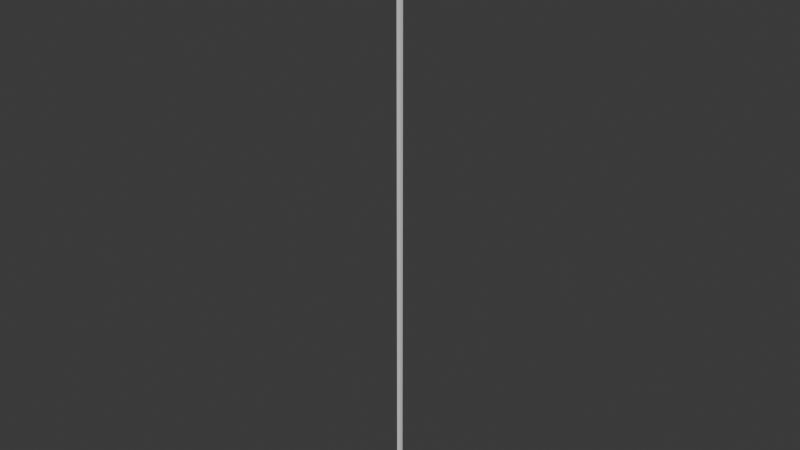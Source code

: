 # Source: band_1.blend  (saved by Blender 4.0.36; exported with 4.5.12 LTS)
import bpy
from mathutils import Matrix  # noqa: F401  (used for matrix-valued properties, if any)

bpy.ops.wm.read_factory_settings(use_empty=True)
scene = bpy.context.scene
scene.name = 'Scene'

# ---- collections
col_collection = bpy.data.collections.new('Collection'); scene.collection.children.link(col_collection)

# ---- world
world_world = bpy.data.worlds.new('World'); scene.world = world_world
world_world.use_nodes = True; world_world.node_tree.nodes.clear()
_N = world_world.node_tree.nodes; _L = world_world.node_tree.links
n0 = _N.new('ShaderNodeOutputWorld'); n0.name = 'World Output'; n0.location = (300, 300)
n1 = _N.new('ShaderNodeBackground'); n1.name = 'Background'; n1.location = (10, 300)
n1.inputs[0].default_value = (0.05088, 0.05088, 0.05088, 1.0)
_L.new(n1.outputs[0], n0.inputs[0])
n0.is_active_output = True
world_world.color = (0.05088, 0.05088, 0.05088)
world_world.use_sun_shadow = False
world_world.sun_shadow_jitter_overblur = 0.0

# ---- meshes
me_cube_048 = bpy.data.meshes.new('Cube.048')
me_cube_048.from_pydata([(-0.03603, -0.02909, -5.476), (-0.03603, -0.02909, 5.476), (-0.03603, 0.0291, -5.476), (-0.03603, 0.0291, 5.476), (0.03603, -0.02909, -5.476), (0.03603, -0.02909, 5.476), (0.03603, 0.0291, -5.476), (0.03603, 0.0291, 5.476)], [], [(0, 1, 3, 2), (2, 3, 7, 6), (6, 7, 5, 4), (4, 5, 1, 0), (2, 6, 4, 0), (7, 3, 1, 5)])
_uv = me_cube_048.uv_layers.new(name='UVMap')
_uv.uv.foreach_set('vector', [0.375, 0.0, 0.625, 0.0, 0.625, 0.25, 0.375, 0.25, 0.375, 0.25, 0.625, 0.25, 0.625, 0.5, 0.375, 0.5, 0.375, 0.5, 0.625, 0.5, 0.625, 0.75, 0.375, 0.75, 0.375, 0.75, 0.625, 0.75, 0.625, 1.0, 0.375, 1.0, 0.125, 0.5, 0.375, 0.5, 0.375, 0.75, 0.125, 0.75, 0.625, 0.5, 0.875, 0.5, 0.875, 0.75, 0.625, 0.75])
me_cube_048.update()

# ---- objects
ob_cube = bpy.data.objects.new('Cube', me_cube_048)

# ---- transforms, parenting, visibility, modifiers, constraints
ob_cube.location = (-0.4758, -23.32, 9.014)

# ---- collection membership
col_collection.objects.link(ob_cube)

# ---- scene / render settings (as saved in the file)
scene.frame_start = 1; scene.frame_end = 250; scene.frame_set(0)
scene.render.engine = 'BLENDER_EEVEE_NEXT'
scene.cycles.sampling_pattern = 'TABULATED_SOBOL'
bpy.context.view_layer.update()

# ---- added for rendering (the .blend has no active camera and no usable light): camera, sun
cam_auto = bpy.data.cameras.new('AutoCamera')
cam_auto.lens = 50.0
cam_auto.sensor_width = 36.0
cam_auto.clip_end = 1000.0
ob_auto_camera = bpy.data.objects.new('AutoCamera', cam_auto)
scene.collection.objects.link(ob_auto_camera)
ob_auto_camera.location = (9.65774, -35.4755, 17.1211)
ob_auto_camera.rotation_euler = (1.09748, -7.21219e-08, 0.694738)
scene.camera = ob_auto_camera
light_auto_sun = bpy.data.lights.new('AutoSun', 'SUN')
light_auto_sun.energy = 3.0
light_auto_sun.angle = 0.0523599
ob_auto_sun = bpy.data.objects.new('AutoSun', light_auto_sun)
scene.collection.objects.link(ob_auto_sun)
ob_auto_sun.rotation_euler = (0.872665, 0.174533, 0.523599)
bpy.context.view_layer.update()
